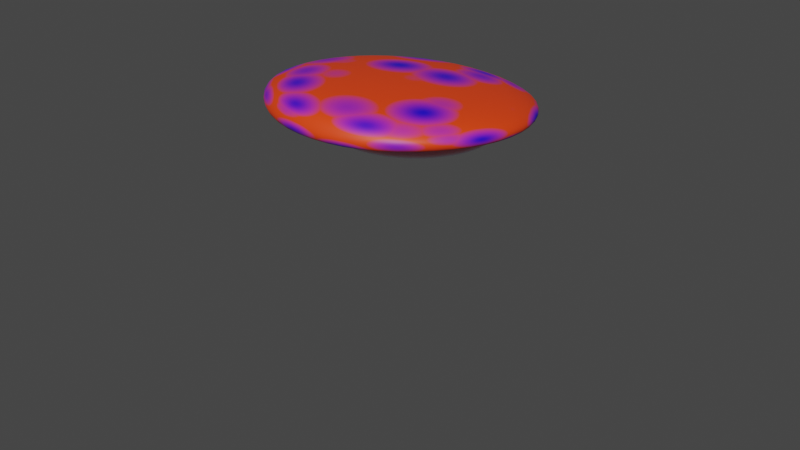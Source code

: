 # Source: Cogumelo.blend  (saved by Blender 2.80.75; exported with 4.5.12 LTS)
import bpy
from mathutils import Matrix  # noqa: F401  (used for matrix-valued properties, if any)

bpy.ops.wm.read_factory_settings(use_empty=True)
scene = bpy.context.scene
scene.name = 'Scene'

# ---- collections
col_collection = bpy.data.collections.new('Collection'); scene.collection.children.link(col_collection)

# ---- images (referenced by path relative to the original .blend; pixels are not part of the script)
import os
ASSET_DIR = os.environ.get("B2B_ASSET_DIR", "")  # directory of the original .blend (textures are referenced by path, not embedded)
HERE = os.path.dirname(os.path.abspath(__file__))  # packed textures are extracted next to this script under _unpacked/

def load_image(name, relpath, width, height, colorspace="sRGB"):
    """Load a texture the original file referenced (path relative to the .blend, or extracted next to this script)."""
    p = next((c for c in (os.path.join(HERE, relpath), os.path.join(ASSET_DIR, relpath)) if relpath and os.path.exists(c)), "")
    if p:
        img = bpy.data.images.load(p, check_existing=True)
        img.name = name
    else:  # same state as the original file: an image datablock whose file is absent (Cycles renders it pink)
        img = bpy.data.images.new(name, width, height)
        img.source = "FILE"
        img.filepath = "//" + (relpath or name)
    img.colorspace_settings.name = colorspace
    return img
img_albedo_001 = load_image('albedo.001', '', 1024, 1024, 'sRGB')

# ---- materials (node trees are filled in below, after node groups)
mat_material_001 = bpy.data.materials.new('Material.001')
mat_material_005 = bpy.data.materials.new('Material.005')

# ---- material node trees
mat_material_001.use_nodes = True; mat_material_001.node_tree.nodes.clear()
_N = mat_material_001.node_tree.nodes; _L = mat_material_001.node_tree.links
n0 = _N.new('ShaderNodeOutputMaterial'); n0.name = 'Material Output'; n0.location = (300, 300)
n1 = _N.new('ShaderNodeBsdfPrincipled'); n1.name = 'Principled BSDF'; n1.location = (10, 300)
n1.distribution = 'GGX'
n1.subsurface_method = 'BURLEY'
n1.inputs[0].default_value = (0.9107, 0.8795, 1.0, 1.0)
n1.inputs[3].default_value = 1.45
n1.inputs[27].default_value = (0.0, 0.0, 0.0, 1.0)
n1.inputs[28].default_value = 1.0
_L.new(n1.outputs[0], n0.inputs[0])
n0.is_active_output = True
mat_material_005.use_nodes = True; mat_material_005.node_tree.nodes.clear()
_N = mat_material_005.node_tree.nodes; _L = mat_material_005.node_tree.links
n0 = _N.new('ShaderNodeTexCoord'); n0.name = 'Texture Coordinate'; n0.location = (-850, 294)
n1 = _N.new('ShaderNodeTexVoronoi'); n1.name = 'Voronoi Texture'; n1.location = (-290, 278)
n2 = _N.new('ShaderNodeMapping'); n2.name = 'Mapping'; n2.location = (-656, 321)
n3 = _N.new('ShaderNodeOutputMaterial'); n3.name = 'Material Output'; n3.location = (795, 267)
n4 = _N.new('ShaderNodeBsdfPrincipled'); n4.name = 'Principled BSDF'; n4.location = (155, 306)
n4.distribution = 'GGX'
n4.subsurface_method = 'BURLEY'
n4.inputs[3].default_value = 1.45
n4.inputs[27].default_value = (0.0, 0.0, 0.0, 1.0)
n4.inputs[28].default_value = 1.0
n5 = _N.new('ShaderNodeTexImage'); n5.name = 'Image Texture'; n5.location = (480, 591)
n5.image = img_albedo_001
n6 = _N.new('ShaderNodeValToRGB'); n6.name = 'ColorRamp'; n6.location = (-124, 359)
while len(n6.color_ramp.elements) > 1: n6.color_ramp.elements.remove(n6.color_ramp.elements[-1])
n6.color_ramp.elements[0].position = 0.0; n6.color_ramp.elements[0].color = (0.01085, 0.0, 0.7839, 1.0)
_e = n6.color_ramp.elements.new(0.3236); _e.color = (1.0, 0.05684, 0.005633, 1.0)
n7 = _N.new('ShaderNodeMath'); n7.name = 'Math'; n7.location = (0, 0)
n7.operation = 'MULTIPLY'
_L.new(n0.outputs[0], n2.inputs[0])
_L.new(n2.outputs[0], n1.inputs[0])
_L.new(n6.outputs[0], n4.inputs[0])
_L.new(n4.outputs[0], n3.inputs[0])
_L.new(n7.outputs[0], n6.inputs[0])
_L.new(n1.outputs[0], n7.inputs[0])
_L.new(n1.outputs[0], n7.inputs[1])
n3.is_active_output = True

# ---- world
world_world = bpy.data.worlds.new('World'); scene.world = world_world
world_world.use_nodes = True; world_world.node_tree.nodes.clear()
_N = world_world.node_tree.nodes; _L = world_world.node_tree.links
n0 = _N.new('ShaderNodeOutputWorld'); n0.name = 'World Output'; n0.location = (300, 300)
n1 = _N.new('ShaderNodeBackground'); n1.name = 'Background'; n1.location = (10, 300)
n1.inputs[0].default_value = (0.05088, 0.05088, 0.05088, 1.0)
_L.new(n1.outputs[0], n0.inputs[0])
n0.is_active_output = True
world_world.color = (0.05088, 0.05088, 0.05088)
world_world.use_sun_shadow = False
world_world.sun_shadow_jitter_overblur = 0.0

# ---- cameras
cam_camera = bpy.data.cameras.new('Camera')
cam_camera.clip_end = 100.0
cam_camera.ortho_scale = 7.314

# ---- meshes
me_sphere_001 = bpy.data.meshes.new('Sphere.001')
me_sphere_001.from_pydata([(0.0, 0.5, 0.8398), (0.0, 0.866, 0.5), (0.0, 1.015, 0.1665), (0.0, 1.049, -0.09231), (0.0, 1.015, -0.3511), (0.0, 0.866, -0.01114), (0.0, 0.7071, -0.01114), (1.864e-09, 0.3487, -0.1297), (0.1294, 0.2241, 0.9272), (0.25, 0.433, 0.8398), (0.3536, 0.6124, 0.7071), (0.433, 0.75, 0.5), (0.483, 0.8856, 0.1665), (0.5, 0.9151, -0.09231), (0.483, 0.8856, -0.3511), (0.433, 0.75, -0.01114), (0.3536, 0.6124, -0.01114), (0.1743, 0.302, -0.1297), (0.2241, 0.1294, 0.9272), (0.433, 0.25, 0.8398), (0.6124, 0.3536, 0.7071), (0.75, 0.433, 0.5), (0.8365, 0.483, 0.2588), (0.866, 0.5, 7.55e-08), (0.8365, 0.483, -0.2588), (0.75, 0.433, -0.01114), (0.6124, 0.3536, -0.01114), (0.302, 0.1743, -0.1297), (0.2588, 4.023e-07, 0.9272), (0.5, 3.8e-07, 0.8398), (0.7071, 3.8e-07, 0.7071), (0.866, 3.8e-07, 0.5), (0.9659, 3.502e-07, 0.2588), (1.0, 3.8e-07, 7.55e-08), (0.9659, 4.098e-07, -0.2588), (0.866, 3.8e-07, -0.01114), (0.7071, 3.8e-07, -0.01114), (0.3487, 3.858e-07, -0.1297), (0.2241, -0.1294, 0.9272), (0.433, -0.25, 0.8398), (0.6124, -0.3536, 0.7071), (0.75, -0.433, 0.5), (0.8365, -0.483, 0.2588), (0.866, -0.5, 7.55e-08), (0.8365, -0.483, -0.2588), (0.75, -0.433, -0.01114), (0.6124, -0.3536, -0.01114), (0.302, -0.1743, -0.1297), (0.1294, -0.2241, 0.9272), (0.25, -0.433, 0.8398), (0.3536, -0.6124, 0.7071), (0.433, -0.75, 0.5), (0.483, -0.8263, 0.123), (0.5, -0.8558, -0.1359), (0.483, -0.8263, -0.3947), (0.433, -0.75, -0.01114), (0.3536, -0.6124, -0.01114), (0.1743, -0.302, -0.1297), (6.458e-09, -0.2588, 0.9272), (-3.079e-08, -0.5, 0.8398), (-7.55e-08, -0.7071, 0.7071), (-1.589e-08, -0.866, 0.5), (-4.57e-08, -0.9557, 0.123), (-7.55e-08, -0.9898, -0.1359), (-4.57e-08, -0.9557, -0.3947), (-4.57e-08, -0.866, -0.01114), (-4.57e-08, -0.7071, -0.01114), (-4.039e-08, -0.3487, -0.1297), (-0.1294, -0.2241, 0.9272), (-0.25, -0.433, 0.8398), (-0.3536, -0.6124, 0.7071), (-0.433, -0.75, 0.5), (-0.483, -0.8263, 0.123), (-0.5, -0.8558, -0.1359), (-0.483, -0.8263, -0.3947), (-0.433, -0.75, -0.01114), (-0.3536, -0.6124, -0.01114), (-0.1743, -0.302, -0.1297), (-0.2241, -0.1294, 0.9272), (-0.433, -0.25, 0.8398), (-0.6124, -0.3536, 0.7071), (-0.75, -0.433, 0.5), (-0.8365, -0.483, 0.2588), (-0.866, -0.5, 7.55e-08), (-0.8365, -0.483, -0.2588), (-0.75, -0.433, -0.01114), (-0.6124, -0.3536, -0.01114), (-0.302, -0.1743, -0.1297), (-0.2588, 4.098e-07, 0.9272), (-0.5, 4.545e-07, 0.8398), (-0.7071, 5.29e-07, 0.7071), (-0.866, 4.396e-07, 0.5), (-0.9659, 4.694e-07, 0.2588), (-1.0, 5.588e-07, 7.55e-08), (-0.9659, 4.694e-07, -0.2588), (-0.866, 4.694e-07, -0.01114), (-0.7071, 4.098e-07, -0.01114), (-0.3487, 4.793e-07, -0.1297), (-0.2241, 0.1294, 0.9272), (-0.433, 0.25, 0.8398), (-0.6124, 0.3536, 0.7071), (-0.75, 0.433, 0.5), (-0.8365, 0.483, 0.2588), (-0.866, 0.5, 7.55e-08), (-0.8365, 0.483, -0.2588), (-0.75, 0.433, -0.01114), (-0.6124, 0.3536, -0.01114), (-0.302, 0.1743, -0.1297), (-0.1294, 0.2241, 0.9272), (-0.25, 0.433, 0.8398), (-0.3536, 0.6124, 0.7071), (-0.433, 0.75, 0.5), (-0.483, 0.8856, 0.1665), (-0.5, 0.9151, -0.09231), (-0.483, 0.8856, -0.3511), (-0.433, 0.75, -0.01114), (-0.3536, 0.6124, -0.01114), (-0.1743, 0.302, -0.1297), (-8.527e-14, 8.527e-14, 0.9596), (3.626e-08, 0.2588, 0.9272), (1.331e-07, 0.7071, 0.7071), (-2.778e-09, 0.4918, -1.497), (-4.184e-09, 0.3083, -1.497), (-4.184e-09, 3.855e-07, -1.497), (0.2459, 0.4259, -1.497), (0.1541, 0.267, -1.497), (0.4259, 0.2459, -1.497), (0.267, 0.1541, -1.497), (0.4918, 3.722e-07, -1.497), (0.3083, 3.832e-07, -1.497), (0.4259, -0.2459, -1.497), (0.267, -0.1541, -1.497), (0.2459, -0.4259, -1.497), (0.1541, -0.267, -1.497), (-6.238e-08, -0.4918, -1.497), (3.509e-09, -0.3083, -1.497), (-0.2459, -0.4259, -1.497), (-0.1541, -0.267, -1.497), (-0.4259, -0.2459, -1.497), (-0.267, -0.1541, -1.497), (-0.4918, 5.041e-07, -1.497), (-0.3083, 4.009e-07, -1.497), (-0.4259, 0.2459, -1.497), (-0.267, 0.1541, -1.497), (-0.2459, 0.4259, -1.497), (-0.1541, 0.267, -1.497), (0.5665, 0.3271, -1.318), (-0.5665, -0.3271, -1.318), (0.6541, 3.48e-07, -1.318), (-5.744e-09, 0.6541, -1.318), (0.3271, 0.5665, -1.318), (0.5665, -0.3271, -1.318), (0.3271, -0.5665, -1.318), (-0.3271, 0.5665, -1.318), (-0.6541, 5.235e-07, -1.318), (-0.5665, 0.3271, -1.318), (-8.502e-08, -0.6541, -1.318), (-0.3271, -0.5665, -1.318), (0.5549, 0.3204, -1.105), (0.6407, 3.492e-07, -1.105), (-5.156e-09, 0.6407, -1.105), (0.5549, -0.3204, -1.105), (0.3204, -0.5549, -1.105), (-0.6407, 5.211e-07, -1.105), (-8.281e-08, -0.6407, -1.105), (-0.5549, -0.3204, -1.105), (0.3204, 0.5549, -1.105), (-0.3204, 0.5549, -1.105), (-0.5549, 0.3204, -1.105), (-0.3204, -0.5549, -1.105), (0.338, 0.1951, -0.6036), (0.3902, 3.82e-07, -0.6036), (4.348e-11, 0.3902, -0.6036), (0.338, -0.1951, -0.6036), (0.1951, -0.338, -0.6036), (-0.3902, 4.867e-07, -0.6036), (-4.725e-08, -0.3902, -0.6036), (-0.338, -0.1951, -0.6036), (0.1951, 0.338, -0.6036), (-0.1951, 0.338, -0.6036), (-0.338, 0.1951, -0.6036), (-0.1951, -0.338, -0.6036), (0.3093, 0.1786, -0.3502), (0.3571, 3.85e-07, -0.3502), (1.492e-09, 0.3571, -0.4376), (0.3093, -0.1786, -0.3502), (0.1786, -0.3093, -0.3502), (-0.3571, 4.808e-07, -0.3502), (-4.179e-08, -0.3571, -0.3502), (-0.3093, -0.1786, -0.3502), (0.1786, 0.3093, -0.3502), (-0.1786, 0.3093, -0.3502), (-0.3093, 0.1786, -0.3502), (-0.1786, -0.3093, -0.3502)], [], [(119, 118, 8), (5, 4, 14, 15), (2, 1, 11, 12), (0, 119, 8, 9), (6, 5, 15, 16), (3, 2, 12, 13), (120, 0, 9, 10), (7, 6, 16, 17), (4, 3, 13, 14), (1, 120, 10, 11), (13, 12, 22, 23), (10, 9, 19, 20), (17, 16, 26, 27), (14, 13, 23, 24), (11, 10, 20, 21), (8, 118, 18), (15, 14, 24, 25), (12, 11, 21, 22), (9, 8, 18, 19), (16, 15, 25, 26), (22, 21, 31, 32), (19, 18, 28, 29), (26, 25, 35, 36), (23, 22, 32, 33), (20, 19, 29, 30), (27, 26, 36, 37), (24, 23, 33, 34), (21, 20, 30, 31), (18, 118, 28), (25, 24, 34, 35), (34, 33, 43, 44), (31, 30, 40, 41), (28, 118, 38), (35, 34, 44, 45), (32, 31, 41, 42), (29, 28, 38, 39), (36, 35, 45, 46), (33, 32, 42, 43), (30, 29, 39, 40), (37, 36, 46, 47), (43, 42, 52, 53), (40, 39, 49, 50), (47, 46, 56, 57), (44, 43, 53, 54), (41, 40, 50, 51), (38, 118, 48), (45, 44, 54, 55), (42, 41, 51, 52), (39, 38, 48, 49), (46, 45, 55, 56), (55, 54, 64, 65), (52, 51, 61, 62), (49, 48, 58, 59), (56, 55, 65, 66), (53, 52, 62, 63), (50, 49, 59, 60), (57, 56, 66, 67), (54, 53, 63, 64), (51, 50, 60, 61), (48, 118, 58), (64, 63, 73, 74), (61, 60, 70, 71), (150, 146, 126, 124), (58, 118, 68), (65, 64, 74, 75), (62, 61, 71, 72), (147, 154, 140, 138), (59, 58, 68, 69), (66, 65, 75, 76), (63, 62, 72, 73), (60, 59, 69, 70), (67, 66, 76, 77), (76, 75, 85, 86), (73, 72, 82, 83), (70, 69, 79, 80), (77, 76, 86, 87), (74, 73, 83, 84), (71, 70, 80, 81), (153, 149, 121, 144), (68, 118, 78), (75, 74, 84, 85), (72, 71, 81, 82), (146, 148, 128, 126), (69, 68, 78, 79), (78, 118, 88), (85, 84, 94, 95), (82, 81, 91, 92), (157, 147, 138, 136), (79, 78, 88, 89), (86, 85, 95, 96), (83, 82, 92, 93), (80, 79, 89, 90), (87, 86, 96, 97), (84, 83, 93, 94), (81, 80, 90, 91), (148, 151, 130, 128), (97, 96, 106, 107), (94, 93, 103, 104), (91, 90, 100, 101), (149, 150, 124, 121), (88, 118, 98), (95, 94, 104, 105), (92, 91, 101, 102), (151, 152, 132, 130), (89, 88, 98, 99), (96, 95, 105, 106), (93, 92, 102, 103), (90, 89, 99, 100), (99, 98, 108, 109), (106, 105, 115, 116), (103, 102, 112, 113), (100, 99, 109, 110), (107, 106, 116, 117), (104, 103, 113, 114), (101, 100, 110, 111), (152, 156, 134, 132), (98, 118, 108), (105, 104, 114, 115), (102, 101, 111, 112), (155, 153, 144, 142), (154, 155, 142, 140), (108, 118, 119), (115, 114, 4, 5), (112, 111, 1, 2), (156, 157, 136, 134), (109, 108, 119, 0), (116, 115, 5, 6), (113, 112, 2, 3), (110, 109, 0, 120), (117, 116, 6, 7), (114, 113, 3, 4), (111, 110, 120, 1), (123, 122, 125), (122, 121, 124, 125), (125, 124, 126, 127), (123, 125, 127), (123, 127, 129), (127, 126, 128, 129), (129, 128, 130, 131), (123, 129, 131), (131, 130, 132, 133), (123, 131, 133), (123, 133, 135), (133, 132, 134, 135), (135, 134, 136, 137), (123, 135, 137), (137, 136, 138, 139), (123, 137, 139), (123, 139, 141), (139, 138, 140, 141), (141, 140, 142, 143), (123, 141, 143), (143, 142, 144, 145), (123, 143, 145), (145, 144, 121, 122), (123, 145, 122), (164, 169, 157, 156), (163, 168, 155, 154), (168, 167, 153, 155), (162, 164, 156, 152), (161, 162, 152, 151), (160, 166, 150, 149), (159, 161, 151, 148), (169, 165, 147, 157), (158, 159, 148, 146), (167, 160, 149, 153), (165, 163, 154, 147), (166, 158, 146, 150), (178, 170, 158, 166), (177, 175, 163, 165), (179, 172, 160, 167), (170, 171, 159, 158), (181, 177, 165, 169), (171, 173, 161, 159), (172, 178, 166, 160), (173, 174, 162, 161), (174, 176, 164, 162), (180, 179, 167, 168), (175, 180, 168, 163), (176, 181, 169, 164), (170, 178, 190, 182), (175, 177, 189, 187), (172, 179, 191, 184), (171, 170, 182, 183), (177, 181, 193, 189), (173, 171, 183, 185), (178, 172, 184, 190), (174, 173, 185, 186), (176, 174, 186, 188), (179, 180, 192, 191), (180, 175, 187, 192), (181, 176, 188, 193), (67, 77, 193, 188), (97, 107, 192, 187), (107, 117, 191, 192), (57, 67, 188, 186), (47, 57, 186, 185), (7, 17, 190, 184), (37, 47, 185, 183), (77, 87, 189, 193), (27, 37, 183, 182), (117, 7, 184, 191), (87, 97, 187, 189), (17, 27, 182, 190)])
me_sphere_001.polygons.foreach_set('use_smooth', [True] * 204)
me_sphere_001.polygons.foreach_set('material_index', [1, 1, 1, 1, 1, 1, 1, 1, 1, 1, 1, 1, 1, 1, 1, 1, 1, 1, 1, 1, 1, 1, 1, 1, 1, 1, 1, 1, 1, 1, 1, 1, 1, 1, 1, 1, 1, 1, 1, 1, 1, 1, 1, 1, 1, 1, 1, 1, 1, 1, 1, 1, 1, 1, 1, 1, 1, 1, 1, 1, 1, 1, 0, 1, 1, 1, 0, 1, 1, 1, 1, 1, 1, 1, 1, 1, 1, 1, 0, 1, 1, 1, 0, 1, 1, 1, 1, 0, 1, 1, 1, 1, 1, 1, 1, 0, 1, 1, 1, 0, 1, 1, 1, 0, 1, 1, 1, 1, 1, 1, 1, 1, 1, 1, 1, 0, 1, 1, 1, 0, 0, 1, 1, 1, 0, 1, 1, 1, 1, 1, 1, 1, 0, 0, 0, 0, 0, 0, 0, 0, 0, 0, 0, 0, 0, 0, 0, 0, 0, 0, 0, 0, 0, 0, 0, 0, 0, 0, 0, 0, 0, 0, 0, 0, 0, 0, 0, 0, 0, 0, 0, 0, 0, 0, 0, 0, 0, 0, 0, 0, 0, 0, 0, 0, 0, 0, 0, 0, 0, 0, 0, 0, 0, 0, 0, 0, 0, 0, 0, 0, 0, 0, 0, 0])
_uv = me_sphere_001.uv_layers.new(name='UVMap')
_uv.uv.foreach_set('vector', [0.75, 0.9167, 0.7083, 1.0, 0.6667, 0.9167, 0.75, 0.3333, 0.75, 0.4167, 0.6667, 0.4167, 0.6667, 0.3333, 0.75, 0.5833, 0.75, 0.6667, 0.6667, 0.6667, 0.6667, 0.5833, 0.75, 0.8333, 0.75, 0.9167, 0.6667, 0.9167, 0.6667, 0.8333, 0.75, 0.25, 0.75, 0.3333, 0.6667, 0.3333, 0.6667, 0.25, 0.75, 0.5, 0.75, 0.5833, 0.6667, 0.5833, 0.6667, 0.5, 0.75, 0.75, 0.75, 0.8333, 0.6667, 0.8333, 0.6667, 0.75, 0.75, 0.1667, 0.75, 0.25, 0.6667, 0.25, 0.6667, 0.1667, 0.75, 0.4167, 0.75, 0.5, 0.6667, 0.5, 0.6667, 0.4167, 0.75, 0.6667, 0.75, 0.75, 0.6667, 0.75, 0.6667, 0.6667, 0.6667, 0.5, 0.6667, 0.5833, 0.5833, 0.5833, 0.5833, 0.5, 0.6667, 0.75, 0.6667, 0.8333, 0.5833, 0.8333, 0.5833, 0.75, 0.6667, 0.1667, 0.6667, 0.25, 0.5833, 0.25, 0.5833, 0.1667, 0.6667, 0.4167, 0.6667, 0.5, 0.5833, 0.5, 0.5833, 0.4167, 0.6667, 0.6667, 0.6667, 0.75, 0.5833, 0.75, 0.5833, 0.6667, 0.6667, 0.9167, 0.625, 1.0, 0.5833, 0.9167, 0.6667, 0.3333, 0.6667, 0.4167, 0.5833, 0.4167, 0.5833, 0.3333, 0.6667, 0.5833, 0.6667, 0.6667, 0.5833, 0.6667, 0.5833, 0.5833, 0.6667, 0.8333, 0.6667, 0.9167, 0.5833, 0.9167, 0.5833, 0.8333, 0.6667, 0.25, 0.6667, 0.3333, 0.5833, 0.3333, 0.5833, 0.25, 0.5833, 0.5833, 0.5833, 0.6667, 0.5, 0.6667, 0.5, 0.5833, 0.5833, 0.8333, 0.5833, 0.9167, 0.5, 0.9167, 0.5, 0.8333, 0.5833, 0.25, 0.5833, 0.3333, 0.5, 0.3333, 0.5, 0.25, 0.5833, 0.5, 0.5833, 0.5833, 0.5, 0.5833, 0.5, 0.5, 0.5833, 0.75, 0.5833, 0.8333, 0.5, 0.8333, 0.5, 0.75, 0.5833, 0.1667, 0.5833, 0.25, 0.5, 0.25, 0.5, 0.1667, 0.5833, 0.4167, 0.5833, 0.5, 0.5, 0.5, 0.5, 0.4167, 0.5833, 0.6667, 0.5833, 0.75, 0.5, 0.75, 0.5, 0.6667, 0.5833, 0.9167, 0.5417, 1.0, 0.5, 0.9167, 0.5833, 0.3333, 0.5833, 0.4167, 0.5, 0.4167, 0.5, 0.3333, 0.5, 0.4167, 0.5, 0.5, 0.4167, 0.5, 0.4167, 0.4167, 0.5, 0.6667, 0.5, 0.75, 0.4167, 0.75, 0.4167, 0.6667, 0.5, 0.9167, 0.4583, 1.0, 0.4167, 0.9167, 0.5, 0.3333, 0.5, 0.4167, 0.4167, 0.4167, 0.4167, 0.3333, 0.5, 0.5833, 0.5, 0.6667, 0.4167, 0.6667, 0.4167, 0.5833, 0.5, 0.8333, 0.5, 0.9167, 0.4167, 0.9167, 0.4167, 0.8333, 0.5, 0.25, 0.5, 0.3333, 0.4167, 0.3333, 0.4167, 0.25, 0.5, 0.5, 0.5, 0.5833, 0.4167, 0.5833, 0.4167, 0.5, 0.5, 0.75, 0.5, 0.8333, 0.4167, 0.8333, 0.4167, 0.75, 0.5, 0.1667, 0.5, 0.25, 0.4167, 0.25, 0.4167, 0.1667, 0.4167, 0.5, 0.4167, 0.5833, 0.3333, 0.5833, 0.3333, 0.5, 0.4167, 0.75, 0.4167, 0.8333, 0.3333, 0.8333, 0.3333, 0.75, 0.4167, 0.1667, 0.4167, 0.25, 0.3333, 0.25, 0.3333, 0.1667, 0.4167, 0.4167, 0.4167, 0.5, 0.3333, 0.5, 0.3333, 0.4167, 0.4167, 0.6667, 0.4167, 0.75, 0.3333, 0.75, 0.3333, 0.6667, 0.4167, 0.9167, 0.375, 1.0, 0.3333, 0.9167, 0.4167, 0.3333, 0.4167, 0.4167, 0.3333, 0.4167, 0.3333, 0.3333, 0.4167, 0.5833, 0.4167, 0.6667, 0.3333, 0.6667, 0.3333, 0.5833, 0.4167, 0.8333, 0.4167, 0.9167, 0.3333, 0.9167, 0.3333, 0.8333, 0.4167, 0.25, 0.4167, 0.3333, 0.3333, 0.3333, 0.3333, 0.25, 0.3333, 0.3333, 0.3333, 0.4167, 0.25, 0.4167, 0.25, 0.3333, 0.3333, 0.5833, 0.3333, 0.6667, 0.25, 0.6667, 0.25, 0.5833, 0.3333, 0.8333, 0.3333, 0.9167, 0.25, 0.9167, 0.25, 0.8333, 0.3333, 0.25, 0.3333, 0.3333, 0.25, 0.3333, 0.25, 0.25, 0.3333, 0.5, 0.3333, 0.5833, 0.25, 0.5833, 0.25, 0.5, 0.3333, 0.75, 0.3333, 0.8333, 0.25, 0.8333, 0.25, 0.75, 0.3333, 0.1667, 0.3333, 0.25, 0.25, 0.25, 0.25, 0.1667, 0.3333, 0.4167, 0.3333, 0.5, 0.25, 0.5, 0.25, 0.4167, 0.3333, 0.6667, 0.3333, 0.75, 0.25, 0.75, 0.25, 0.6667, 0.3333, 0.9167, 0.2917, 1.0, 0.25, 0.9167, 0.25, 0.4167, 0.25, 0.5, 0.1667, 0.5, 0.1667, 0.4167, 0.25, 0.6667, 0.25, 0.75, 0.1667, 0.75, 0.1667, 0.6667, 0.6667, 0.1667, 0.5833, 0.1667, 0.5833, 0.1667, 0.6667, 0.1667, 0.25, 0.9167, 0.2083, 1.0, 0.1667, 0.9167, 0.25, 0.3333, 0.25, 0.4167, 0.1667, 0.4167, 0.1667, 0.3333, 0.25, 0.5833, 0.25, 0.6667, 0.1667, 0.6667, 0.1667, 0.5833, 0.08333, 0.1667, 0.0, 0.1667, 0.0, 0.1667, 0.08333, 0.1667, 0.25, 0.8333, 0.25, 0.9167, 0.1667, 0.9167, 0.1667, 0.8333, 0.25, 0.25, 0.25, 0.3333, 0.1667, 0.3333, 0.1667, 0.25, 0.25, 0.5, 0.25, 0.5833, 0.1667, 0.5833, 0.1667, 0.5, 0.25, 0.75, 0.25, 0.8333, 0.1667, 0.8333, 0.1667, 0.75, 0.25, 0.1667, 0.25, 0.25, 0.1667, 0.25, 0.1667, 0.1667, 0.1667, 0.25, 0.1667, 0.3333, 0.08333, 0.3333, 0.08333, 0.25, 0.1667, 0.5, 0.1667, 0.5833, 0.08333, 0.5833, 0.08333, 0.5, 0.1667, 0.75, 0.1667, 0.8333, 0.08333, 0.8333, 0.08333, 0.75, 0.1667, 0.1667, 0.1667, 0.25, 0.08333, 0.25, 0.08333, 0.1667, 0.1667, 0.4167, 0.1667, 0.5, 0.08333, 0.5, 0.08333, 0.4167, 0.1667, 0.6667, 0.1667, 0.75, 0.08333, 0.75, 0.08333, 0.6667, 0.8333, 0.1667, 0.75, 0.1667, 0.75, 0.1667, 0.8333, 0.1667, 0.1667, 0.9167, 0.125, 1.0, 0.08333, 0.9167, 0.1667, 0.3333, 0.1667, 0.4167, 0.08333, 0.4167, 0.08333, 0.3333, 0.1667, 0.5833, 0.1667, 0.6667, 0.08333, 0.6667, 0.08333, 0.5833, 0.5833, 0.1667, 0.5, 0.1667, 0.5, 0.1667, 0.5833, 0.1667, 0.1667, 0.8333, 0.1667, 0.9167, 0.08333, 0.9167, 0.08333, 0.8333, 0.08333, 0.9167, 0.04167, 1.0, 0.0, 0.9167, 0.08333, 0.3333, 0.08333, 0.4167, 0.0, 0.4167, 0.0, 0.3333, 0.08333, 0.5833, 0.08333, 0.6667, 0.0, 0.6667, 0.0, 0.5833, 0.1667, 0.1667, 0.08333, 0.1667, 0.08333, 0.1667, 0.1667, 0.1667, 0.08333, 0.8333, 0.08333, 0.9167, 0.0, 0.9167, 0.0, 0.8333, 0.08333, 0.25, 0.08333, 0.3333, 0.0, 0.3333, 0.0, 0.25, 0.08333, 0.5, 0.08333, 0.5833, 0.0, 0.5833, 0.0, 0.5, 0.08333, 0.75, 0.08333, 0.8333, 0.0, 0.8333, 0.0, 0.75, 0.08333, 0.1667, 0.08333, 0.25, 0.0, 0.25, 0.0, 0.1667, 0.08333, 0.4167, 0.08333, 0.5, 0.0, 0.5, 0.0, 0.4167, 0.08333, 0.6667, 0.08333, 0.75, 0.0, 0.75, 0.0, 0.6667, 0.5, 0.1667, 0.4167, 0.1667, 0.4167, 0.1667, 0.5, 0.1667, 1.0, 0.1667, 1.0, 0.25, 0.9167, 0.25, 0.9167, 0.1667, 1.0, 0.4167, 1.0, 0.5, 0.9167, 0.5, 0.9167, 0.4167, 1.0, 0.6667, 1.0, 0.75, 0.9167, 0.75, 0.9167, 0.6667, 0.75, 0.1667, 0.6667, 0.1667, 0.6667, 0.1667, 0.75, 0.1667, 1.0, 0.9167, 0.9583, 1.0, 0.9167, 0.9167, 1.0, 0.3333, 1.0, 0.4167, 0.9167, 0.4167, 0.9167, 0.3333, 1.0, 0.5833, 1.0, 0.6667, 0.9167, 0.6667, 0.9167, 0.5833, 0.4167, 0.1667, 0.3333, 0.1667, 0.3333, 0.1667, 0.4167, 0.1667, 1.0, 0.8333, 1.0, 0.9167, 0.9167, 0.9167, 0.9167, 0.8333, 1.0, 0.25, 1.0, 0.3333, 0.9167, 0.3333, 0.9167, 0.25, 1.0, 0.5, 1.0, 0.5833, 0.9167, 0.5833, 0.9167, 0.5, 1.0, 0.75, 1.0, 0.8333, 0.9167, 0.8333, 0.9167, 0.75, 0.9167, 0.8333, 0.9167, 0.9167, 0.8333, 0.9167, 0.8333, 0.8333, 0.9167, 0.25, 0.9167, 0.3333, 0.8333, 0.3333, 0.8333, 0.25, 0.9167, 0.5, 0.9167, 0.5833, 0.8333, 0.5833, 0.8333, 0.5, 0.9167, 0.75, 0.9167, 0.8333, 0.8333, 0.8333, 0.8333, 0.75, 0.9167, 0.1667, 0.9167, 0.25, 0.8333, 0.25, 0.8333, 0.1667, 0.9167, 0.4167, 0.9167, 0.5, 0.8333, 0.5, 0.8333, 0.4167, 0.9167, 0.6667, 0.9167, 0.75, 0.8333, 0.75, 0.8333, 0.6667, 0.3333, 0.1667, 0.25, 0.1667, 0.25, 0.1667, 0.3333, 0.1667, 0.9167, 0.9167, 0.875, 1.0, 0.8333, 0.9167, 0.9167, 0.3333, 0.9167, 0.4167, 0.8333, 0.4167, 0.8333, 0.3333, 0.9167, 0.5833, 0.9167, 0.6667, 0.8333, 0.6667, 0.8333, 0.5833, 0.9167, 0.1667, 0.8333, 0.1667, 0.8333, 0.1667, 0.9167, 0.1667, 1.0, 0.1667, 0.9167, 0.1667, 0.9167, 0.1667, 1.0, 0.1667, 0.8333, 0.9167, 0.7917, 1.0, 0.75, 0.9167, 0.8333, 0.3333, 0.8333, 0.4167, 0.75, 0.4167, 0.75, 0.3333, 0.8333, 0.5833, 0.8333, 0.6667, 0.75, 0.6667, 0.75, 0.5833, 0.25, 0.1667, 0.1667, 0.1667, 0.1667, 0.1667, 0.25, 0.1667, 0.8333, 0.8333, 0.8333, 0.9167, 0.75, 0.9167, 0.75, 0.8333, 0.8333, 0.25, 0.8333, 0.3333, 0.75, 0.3333, 0.75, 0.25, 0.8333, 0.5, 0.8333, 0.5833, 0.75, 0.5833, 0.75, 0.5, 0.8333, 0.75, 0.8333, 0.8333, 0.75, 0.8333, 0.75, 0.75, 0.8333, 0.1667, 0.8333, 0.25, 0.75, 0.25, 0.75, 0.1667, 0.8333, 0.4167, 0.8333, 0.5, 0.75, 0.5, 0.75, 0.4167, 0.8333, 0.6667, 0.8333, 0.75, 0.75, 0.75, 0.75, 0.6667, 0.7083, 0.0, 0.75, 0.08333, 0.6667, 0.08333, 0.75, 0.08333, 0.75, 0.1667, 0.6667, 0.1667, 0.6667, 0.08333, 0.6667, 0.08333, 0.6667, 0.1667, 0.5833, 0.1667, 0.5833, 0.08333, 0.625, 0.0, 0.6667, 0.08333, 0.5833, 0.08333, 0.5417, 0.0, 0.5833, 0.08333, 0.5, 0.08333, 0.5833, 0.08333, 0.5833, 0.1667, 0.5, 0.1667, 0.5, 0.08333, 0.5, 0.08333, 0.5, 0.1667, 0.4167, 0.1667, 0.4167, 0.08333, 0.4583, 0.0, 0.5, 0.08333, 0.4167, 0.08333, 0.4167, 0.08333, 0.4167, 0.1667, 0.3333, 0.1667, 0.3333, 0.08333, 0.375, 0.0, 0.4167, 0.08333, 0.3333, 0.08333, 0.2917, 0.0, 0.3333, 0.08333, 0.25, 0.08333, 0.3333, 0.08333, 0.3333, 0.1667, 0.25, 0.1667, 0.25, 0.08333, 0.25, 0.08333, 0.25, 0.1667, 0.1667, 0.1667, 0.1667, 0.08333, 0.2083, 0.0, 0.25, 0.08333, 0.1667, 0.08333, 0.1667, 0.08333, 0.1667, 0.1667, 0.08333, 0.1667, 0.08333, 0.08333, 0.125, 0.0, 0.1667, 0.08333, 0.08333, 0.08333, 0.04167, 0.0, 0.08333, 0.08333, 0.0, 0.08333, 0.08333, 0.08333, 0.08333, 0.1667, 0.0, 0.1667, 0.0, 0.08333, 1.0, 0.08333, 1.0, 0.1667, 0.9167, 0.1667, 0.9167, 0.08333, 0.9583, 0.0, 1.0, 0.08333, 0.9167, 0.08333, 0.9167, 0.08333, 0.9167, 0.1667, 0.8333, 0.1667, 0.8333, 0.08333, 0.875, 0.0, 0.9167, 0.08333, 0.8333, 0.08333, 0.8333, 0.08333, 0.8333, 0.1667, 0.75, 0.1667, 0.75, 0.08333, 0.7917, 0.0, 0.8333, 0.08333, 0.75, 0.08333, 0.25, 0.1667, 0.1667, 0.1667, 0.1667, 0.1667, 0.25, 0.1667, 1.0, 0.1667, 0.9167, 0.1667, 0.9167, 0.1667, 1.0, 0.1667, 0.9167, 0.1667, 0.8333, 0.1667, 0.8333, 0.1667, 0.9167, 0.1667, 0.3333, 0.1667, 0.25, 0.1667, 0.25, 0.1667, 0.3333, 0.1667, 0.4167, 0.1667, 0.3333, 0.1667, 0.3333, 0.1667, 0.4167, 0.1667, 0.75, 0.1667, 0.6667, 0.1667, 0.6667, 0.1667, 0.75, 0.1667, 0.5, 0.1667, 0.4167, 0.1667, 0.4167, 0.1667, 0.5, 0.1667, 0.1667, 0.1667, 0.08333, 0.1667, 0.08333, 0.1667, 0.1667, 0.1667, 0.5833, 0.1667, 0.5, 0.1667, 0.5, 0.1667, 0.5833, 0.1667, 0.8333, 0.1667, 0.75, 0.1667, 0.75, 0.1667, 0.8333, 0.1667, 0.08333, 0.1667, 0.0, 0.1667, 0.0, 0.1667, 0.08333, 0.1667, 0.6667, 0.1667, 0.5833, 0.1667, 0.5833, 0.1667, 0.6667, 0.1667, 0.6667, 0.1667, 0.5833, 0.1667, 0.5833, 0.1667, 0.6667, 0.1667, 0.08333, 0.1667, 0.0, 0.1667, 0.0, 0.1667, 0.08333, 0.1667, 0.8333, 0.1667, 0.75, 0.1667, 0.75, 0.1667, 0.8333, 0.1667, 0.5833, 0.1667, 0.5, 0.1667, 0.5, 0.1667, 0.5833, 0.1667, 0.1667, 0.1667, 0.08333, 0.1667, 0.08333, 0.1667, 0.1667, 0.1667, 0.5, 0.1667, 0.4167, 0.1667, 0.4167, 0.1667, 0.5, 0.1667, 0.75, 0.1667, 0.6667, 0.1667, 0.6667, 0.1667, 0.75, 0.1667, 0.4167, 0.1667, 0.3333, 0.1667, 0.3333, 0.1667, 0.4167, 0.1667, 0.3333, 0.1667, 0.25, 0.1667, 0.25, 0.1667, 0.3333, 0.1667, 0.9167, 0.1667, 0.8333, 0.1667, 0.8333, 0.1667, 0.9167, 0.1667, 1.0, 0.1667, 0.9167, 0.1667, 0.9167, 0.1667, 1.0, 0.1667, 0.25, 0.1667, 0.1667, 0.1667, 0.1667, 0.1667, 0.25, 0.1667, 0.5833, 0.1667, 0.6667, 0.1667, 0.6667, 0.1667, 0.5833, 0.1667, 0.0, 0.1667, 0.08333, 0.1667, 0.08333, 0.1667, 0.0, 0.1667, 0.75, 0.1667, 0.8333, 0.1667, 0.8333, 0.1667, 0.75, 0.1667, 0.5, 0.1667, 0.5833, 0.1667, 0.5833, 0.1667, 0.5, 0.1667, 0.08333, 0.1667, 0.1667, 0.1667, 0.1667, 0.1667, 0.08333, 0.1667, 0.4167, 0.1667, 0.5, 0.1667, 0.5, 0.1667, 0.4167, 0.1667, 0.6667, 0.1667, 0.75, 0.1667, 0.75, 0.1667, 0.6667, 0.1667, 0.3333, 0.1667, 0.4167, 0.1667, 0.4167, 0.1667, 0.3333, 0.1667, 0.25, 0.1667, 0.3333, 0.1667, 0.3333, 0.1667, 0.25, 0.1667, 0.8333, 0.1667, 0.9167, 0.1667, 0.9167, 0.1667, 0.8333, 0.1667, 0.9167, 0.1667, 1.0, 0.1667, 1.0, 0.1667, 0.9167, 0.1667, 0.1667, 0.1667, 0.25, 0.1667, 0.25, 0.1667, 0.1667, 0.1667, 0.25, 0.1667, 0.1667, 0.1667, 0.1667, 0.1667, 0.25, 0.1667, 1.0, 0.1667, 0.9167, 0.1667, 0.9167, 0.1667, 1.0, 0.1667, 0.9167, 0.1667, 0.8333, 0.1667, 0.8333, 0.1667, 0.9167, 0.1667, 0.3333, 0.1667, 0.25, 0.1667, 0.25, 0.1667, 0.3333, 0.1667, 0.4167, 0.1667, 0.3333, 0.1667, 0.3333, 0.1667, 0.4167, 0.1667, 0.75, 0.1667, 0.6667, 0.1667, 0.6667, 0.1667, 0.75, 0.1667, 0.5, 0.1667, 0.4167, 0.1667, 0.4167, 0.1667, 0.5, 0.1667, 0.1667, 0.1667, 0.08333, 0.1667, 0.08333, 0.1667, 0.1667, 0.1667, 0.5833, 0.1667, 0.5, 0.1667, 0.5, 0.1667, 0.5833, 0.1667, 0.8333, 0.1667, 0.75, 0.1667, 0.75, 0.1667, 0.8333, 0.1667, 0.08333, 0.1667, 0.0, 0.1667, 0.0, 0.1667, 0.08333, 0.1667, 0.6667, 0.1667, 0.5833, 0.1667, 0.5833, 0.1667, 0.6667, 0.1667])
me_sphere_001.materials.append(mat_material_001)
me_sphere_001.materials.append(mat_material_005)
me_sphere_001.use_remesh_preserve_volume = False
me_sphere_001.use_remesh_preserve_attributes = False
me_sphere_001.use_mirror_vertex_groups = False
me_sphere_001.update()
lat_lattice = bpy.data.lattices.new('Lattice')
lat_lattice.points_w = 5
lat_lattice.points.foreach_set('co_deform', [-0.5, -0.5474, -0.5, 0.5, -0.5474, -0.5, -0.5, 0.4526, -0.5, 0.5, 0.4526, -0.5, -0.3354, -0.4478, -0.25, 0.5466, -0.4478, -0.25, -0.3354, 0.7516, -0.25, 0.5466, 0.7516, -0.25, -0.5, -0.514, -0.08517, 0.5, -0.514, -0.08517, -0.5, 0.455, -0.1562, 0.5, 0.455, -0.1562, -0.7672, -0.7781, 0.2081, 0.7672, -0.7781, 0.2081, -0.7672, 0.7393, 0.0516, 0.7672, 0.7393, 0.0516, -0.7672, -0.4283, 0.4538, 0.7672, -0.4283, 0.4538, -0.7672, 0.8076, 0.2974, 0.7672, 0.8076, 0.2974])

# ---- objects
ob_camera = bpy.data.objects.new('Camera', cam_camera)
ob_sphere = bpy.data.objects.new('Sphere', me_sphere_001)
ob_lattice = bpy.data.objects.new('Lattice', lat_lattice)

# ---- transforms, parenting, visibility, modifiers, constraints
ob_camera.location = (7.359, -6.926, 4.958)
ob_camera.rotation_euler = (1.109, 0.0, 0.8149)
ob_camera.lock_rotations_4d = False
ob_camera.empty_display_type = 'ARROWS'
ob_camera.color = (0.0, 0.0, 0.0, 0.0)
ob_camera.display_type = 'WIRE'
ob_camera.lineart.crease_threshold = 0.0
ob_sphere.location = (0.0, 0.0, 1.939)
ob_sphere.scale = (1.28, 1.28, 1.28)
ob_sphere.lineart.crease_threshold = 0.0
_m = ob_sphere.modifiers.new('Lattice', 'LATTICE')
_m.object = ob_lattice
_m = ob_sphere.modifiers.new('Subdivision', 'SUBSURF')
_m.uv_smooth = 'PRESERVE_CORNERS'
_m.quality = 1
_m.show_only_control_edges = False
ob_lattice.location = (0.0, 0.0, 1.527)
ob_lattice.scale = (2.576, 2.631, 3.39)
ob_lattice.lineart.crease_threshold = 0.0

# ---- collection membership
col_collection.objects.link(ob_camera)
col_collection.objects.link(ob_sphere)
col_collection.objects.link(ob_lattice)

# ---- scene / render settings (as saved in the file)
scene.camera = ob_camera
scene.frame_start = 1; scene.frame_end = 250; scene.frame_set(1)
scene.render.engine = 'CYCLES'
scene.cycles.use_denoising = False
scene.cycles.samples = 128
scene.cycles.sampling_pattern = 'TABULATED_SOBOL'
scene.cycles.use_adaptive_sampling = False
scene.cycles.use_light_tree = False
scene.cycles.bake_type = 'DIFFUSE'
scene.view_settings.view_transform = 'Filmic'
bpy.context.view_layer.update()

# ---- added for rendering (the .blend has no usable light): sun
light_auto_sun = bpy.data.lights.new('AutoSun', 'SUN')
light_auto_sun.energy = 3.0
light_auto_sun.angle = 0.0523599
ob_auto_sun = bpy.data.objects.new('AutoSun', light_auto_sun)
scene.collection.objects.link(ob_auto_sun)
ob_auto_sun.rotation_euler = (0.872665, 0.174533, 0.523599)
bpy.context.view_layer.update()
